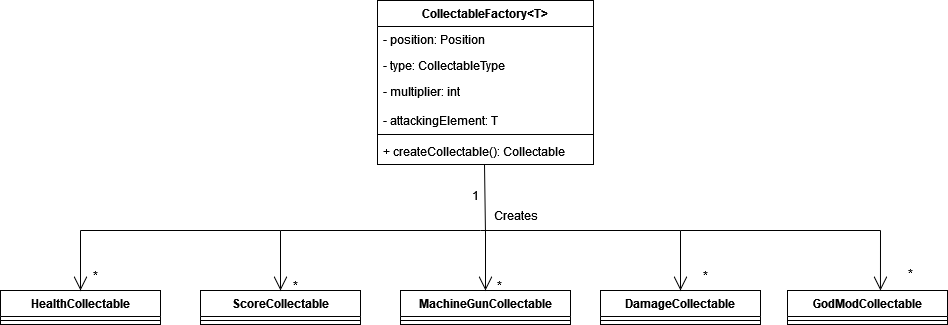

The diagram above was exported from draw.io. Its source (the exported page's mxGraphModel, read from the mxfile embedded in the PNG):
<mxGraphModel dx="1050" dy="483" grid="1" gridSize="10" guides="1" tooltips="1" connect="1" arrows="1" fold="1" page="1" pageScale="1" pageWidth="827" pageHeight="1169" background="#ffffff" math="0" shadow="0">
  <root>
    <mxCell id="0" />
    <mxCell id="1" parent="0" />
    <mxCell id="Exd56EX4SFLm-UDkxi5e-1" value="CollectableFactory&amp;lt;T&amp;gt;" style="swimlane;fontStyle=1;align=center;verticalAlign=top;childLayout=stackLayout;horizontal=1;startSize=26;horizontalStack=0;resizeParent=1;resizeParentMax=0;resizeLast=0;collapsible=1;marginBottom=0;whiteSpace=wrap;html=1;" parent="1" vertex="1">
      <mxGeometry x="417" y="70" width="216" height="164" as="geometry" />
    </mxCell>
    <mxCell id="Exd56EX4SFLm-UDkxi5e-2" value="- position: Position&lt;br&gt;" style="text;strokeColor=none;fillColor=none;align=left;verticalAlign=top;spacingLeft=4;spacingRight=4;overflow=hidden;rotatable=0;points=[[0,0.5],[1,0.5]];portConstraint=eastwest;whiteSpace=wrap;html=1;" parent="Exd56EX4SFLm-UDkxi5e-1" vertex="1">
      <mxGeometry y="26" width="216" height="26" as="geometry" />
    </mxCell>
    <mxCell id="Exd56EX4SFLm-UDkxi5e-5" value="- type: CollectableType" style="text;strokeColor=none;fillColor=none;align=left;verticalAlign=top;spacingLeft=4;spacingRight=4;overflow=hidden;rotatable=0;points=[[0,0.5],[1,0.5]];portConstraint=eastwest;whiteSpace=wrap;html=1;" parent="Exd56EX4SFLm-UDkxi5e-1" vertex="1">
      <mxGeometry y="52" width="216" height="26" as="geometry" />
    </mxCell>
    <mxCell id="Exd56EX4SFLm-UDkxi5e-6" value="&lt;div&gt;- multiplier: int&lt;/div&gt;&lt;div&gt;&lt;br&gt;&lt;/div&gt;&lt;div&gt;- attackingElement: T&lt;br&gt;&lt;/div&gt;" style="text;strokeColor=none;fillColor=none;align=left;verticalAlign=top;spacingLeft=4;spacingRight=4;overflow=hidden;rotatable=0;points=[[0,0.5],[1,0.5]];portConstraint=eastwest;whiteSpace=wrap;html=1;" parent="Exd56EX4SFLm-UDkxi5e-1" vertex="1">
      <mxGeometry y="78" width="216" height="52" as="geometry" />
    </mxCell>
    <mxCell id="Exd56EX4SFLm-UDkxi5e-3" value="" style="line;strokeWidth=1;fillColor=none;align=left;verticalAlign=middle;spacingTop=-1;spacingLeft=3;spacingRight=3;rotatable=0;labelPosition=right;points=[];portConstraint=eastwest;strokeColor=inherit;" parent="Exd56EX4SFLm-UDkxi5e-1" vertex="1">
      <mxGeometry y="130" width="216" height="8" as="geometry" />
    </mxCell>
    <mxCell id="Exd56EX4SFLm-UDkxi5e-4" value="+ createCollectable(): Collectable" style="text;strokeColor=none;fillColor=none;align=left;verticalAlign=top;spacingLeft=4;spacingRight=4;overflow=hidden;rotatable=0;points=[[0,0.5],[1,0.5]];portConstraint=eastwest;whiteSpace=wrap;html=1;" parent="Exd56EX4SFLm-UDkxi5e-1" vertex="1">
      <mxGeometry y="138" width="216" height="26" as="geometry" />
    </mxCell>
    <mxCell id="Exd56EX4SFLm-UDkxi5e-7" value="HealthCollectable" style="swimlane;fontStyle=1;align=center;verticalAlign=top;childLayout=stackLayout;horizontal=1;startSize=26;horizontalStack=0;resizeParent=1;resizeParentMax=0;resizeLast=0;collapsible=1;marginBottom=0;whiteSpace=wrap;html=1;" parent="1" vertex="1">
      <mxGeometry x="40" y="360" width="160" height="34" as="geometry" />
    </mxCell>
    <mxCell id="Exd56EX4SFLm-UDkxi5e-9" value="" style="line;strokeWidth=1;fillColor=none;align=left;verticalAlign=middle;spacingTop=-1;spacingLeft=3;spacingRight=3;rotatable=0;labelPosition=right;points=[];portConstraint=eastwest;strokeColor=inherit;" parent="Exd56EX4SFLm-UDkxi5e-7" vertex="1">
      <mxGeometry y="26" width="160" height="8" as="geometry" />
    </mxCell>
    <mxCell id="Exd56EX4SFLm-UDkxi5e-11" value="ScoreCollectable" style="swimlane;fontStyle=1;align=center;verticalAlign=top;childLayout=stackLayout;horizontal=1;startSize=26;horizontalStack=0;resizeParent=1;resizeParentMax=0;resizeLast=0;collapsible=1;marginBottom=0;whiteSpace=wrap;html=1;" parent="1" vertex="1">
      <mxGeometry x="240" y="360" width="160" height="34" as="geometry" />
    </mxCell>
    <mxCell id="Exd56EX4SFLm-UDkxi5e-13" value="" style="line;strokeWidth=1;fillColor=none;align=left;verticalAlign=middle;spacingTop=-1;spacingLeft=3;spacingRight=3;rotatable=0;labelPosition=right;points=[];portConstraint=eastwest;strokeColor=inherit;" parent="Exd56EX4SFLm-UDkxi5e-11" vertex="1">
      <mxGeometry y="26" width="160" height="8" as="geometry" />
    </mxCell>
    <mxCell id="Exd56EX4SFLm-UDkxi5e-15" value="MachineGunCollectable" style="swimlane;fontStyle=1;align=center;verticalAlign=top;childLayout=stackLayout;horizontal=1;startSize=26;horizontalStack=0;resizeParent=1;resizeParentMax=0;resizeLast=0;collapsible=1;marginBottom=0;whiteSpace=wrap;html=1;" parent="1" vertex="1">
      <mxGeometry x="440" y="360" width="170" height="34" as="geometry" />
    </mxCell>
    <mxCell id="Exd56EX4SFLm-UDkxi5e-17" value="" style="line;strokeWidth=1;fillColor=none;align=left;verticalAlign=middle;spacingTop=-1;spacingLeft=3;spacingRight=3;rotatable=0;labelPosition=right;points=[];portConstraint=eastwest;strokeColor=inherit;" parent="Exd56EX4SFLm-UDkxi5e-15" vertex="1">
      <mxGeometry y="26" width="170" height="8" as="geometry" />
    </mxCell>
    <mxCell id="Exd56EX4SFLm-UDkxi5e-19" value="DamageCollectable" style="swimlane;fontStyle=1;align=center;verticalAlign=top;childLayout=stackLayout;horizontal=1;startSize=26;horizontalStack=0;resizeParent=1;resizeParentMax=0;resizeLast=0;collapsible=1;marginBottom=0;whiteSpace=wrap;html=1;" parent="1" vertex="1">
      <mxGeometry x="640" y="360" width="160" height="34" as="geometry" />
    </mxCell>
    <mxCell id="Exd56EX4SFLm-UDkxi5e-21" value="" style="line;strokeWidth=1;fillColor=none;align=left;verticalAlign=middle;spacingTop=-1;spacingLeft=3;spacingRight=3;rotatable=0;labelPosition=right;points=[];portConstraint=eastwest;strokeColor=inherit;" parent="Exd56EX4SFLm-UDkxi5e-19" vertex="1">
      <mxGeometry y="26" width="160" height="8" as="geometry" />
    </mxCell>
    <mxCell id="Exd56EX4SFLm-UDkxi5e-23" value="" style="endArrow=open;endFill=1;endSize=12;html=1;rounded=0;entryX=0.5;entryY=0;entryDx=0;entryDy=0;" parent="1" target="Exd56EX4SFLm-UDkxi5e-7" edge="1">
      <mxGeometry width="160" relative="1" as="geometry">
        <mxPoint x="120" y="300" as="sourcePoint" />
        <mxPoint x="460" y="410" as="targetPoint" />
      </mxGeometry>
    </mxCell>
    <mxCell id="Exd56EX4SFLm-UDkxi5e-24" value="" style="endArrow=open;endFill=1;endSize=12;html=1;rounded=0;entryX=0.5;entryY=0;entryDx=0;entryDy=0;" parent="1" target="Exd56EX4SFLm-UDkxi5e-11" edge="1">
      <mxGeometry width="160" relative="1" as="geometry">
        <mxPoint x="320" y="300" as="sourcePoint" />
        <mxPoint x="460" y="410" as="targetPoint" />
      </mxGeometry>
    </mxCell>
    <mxCell id="Exd56EX4SFLm-UDkxi5e-25" value="" style="endArrow=open;endFill=1;endSize=12;html=1;rounded=0;entryX=0.5;entryY=0;entryDx=0;entryDy=0;" parent="1" target="Exd56EX4SFLm-UDkxi5e-15" edge="1">
      <mxGeometry width="160" relative="1" as="geometry">
        <mxPoint x="525" y="300" as="sourcePoint" />
        <mxPoint x="460" y="410" as="targetPoint" />
      </mxGeometry>
    </mxCell>
    <mxCell id="Exd56EX4SFLm-UDkxi5e-26" value="" style="endArrow=open;endFill=1;endSize=12;html=1;rounded=0;entryX=0.5;entryY=0;entryDx=0;entryDy=0;" parent="1" target="Exd56EX4SFLm-UDkxi5e-19" edge="1">
      <mxGeometry width="160" relative="1" as="geometry">
        <mxPoint x="720" y="300" as="sourcePoint" />
        <mxPoint x="460" y="410" as="targetPoint" />
      </mxGeometry>
    </mxCell>
    <mxCell id="Exd56EX4SFLm-UDkxi5e-27" value="" style="endArrow=none;html=1;rounded=0;" parent="1" edge="1">
      <mxGeometry width="50" height="50" relative="1" as="geometry">
        <mxPoint x="120" y="300" as="sourcePoint" />
        <mxPoint x="320" y="300" as="targetPoint" />
      </mxGeometry>
    </mxCell>
    <mxCell id="Exd56EX4SFLm-UDkxi5e-28" value="" style="endArrow=none;html=1;rounded=0;" parent="1" edge="1">
      <mxGeometry width="50" height="50" relative="1" as="geometry">
        <mxPoint x="320" y="300" as="sourcePoint" />
        <mxPoint x="520" y="300" as="targetPoint" />
      </mxGeometry>
    </mxCell>
    <mxCell id="Exd56EX4SFLm-UDkxi5e-29" value="" style="endArrow=none;html=1;rounded=0;" parent="1" edge="1">
      <mxGeometry width="50" height="50" relative="1" as="geometry">
        <mxPoint x="520" y="300" as="sourcePoint" />
        <mxPoint x="720" y="300" as="targetPoint" />
      </mxGeometry>
    </mxCell>
    <mxCell id="Exd56EX4SFLm-UDkxi5e-30" value="" style="endArrow=none;html=1;rounded=0;entryX=0.453;entryY=1.077;entryDx=0;entryDy=0;entryPerimeter=0;exitX=0.071;exitY=1.067;exitDx=0;exitDy=0;exitPerimeter=0;" parent="1" edge="1" source="Exd56EX4SFLm-UDkxi5e-31">
      <mxGeometry width="50" height="50" relative="1" as="geometry">
        <mxPoint x="524" y="300" as="sourcePoint" />
        <mxPoint x="523.9979999999999" y="234.00199999999995" as="targetPoint" />
      </mxGeometry>
    </mxCell>
    <mxCell id="Exd56EX4SFLm-UDkxi5e-31" value="Creates" style="text;html=1;align=center;verticalAlign=middle;resizable=0;points=[];autosize=1;strokeColor=none;fillColor=none;" parent="1" vertex="1">
      <mxGeometry x="520" y="270" width="70" height="30" as="geometry" />
    </mxCell>
    <mxCell id="Exd56EX4SFLm-UDkxi5e-32" value="*" style="text;html=1;align=center;verticalAlign=middle;resizable=0;points=[];autosize=1;strokeColor=none;fillColor=none;" parent="1" vertex="1">
      <mxGeometry x="120" y="330" width="30" height="30" as="geometry" />
    </mxCell>
    <mxCell id="Exd56EX4SFLm-UDkxi5e-33" value="*" style="text;html=1;align=center;verticalAlign=middle;resizable=0;points=[];autosize=1;strokeColor=none;fillColor=none;" parent="1" vertex="1">
      <mxGeometry x="320" y="340" width="30" height="30" as="geometry" />
    </mxCell>
    <mxCell id="Exd56EX4SFLm-UDkxi5e-34" value="*" style="text;html=1;align=center;verticalAlign=middle;resizable=0;points=[];autosize=1;strokeColor=none;fillColor=none;" parent="1" vertex="1">
      <mxGeometry x="524" y="340" width="30" height="30" as="geometry" />
    </mxCell>
    <mxCell id="Exd56EX4SFLm-UDkxi5e-35" value="*" style="text;html=1;align=center;verticalAlign=middle;resizable=0;points=[];autosize=1;strokeColor=none;fillColor=none;" parent="1" vertex="1">
      <mxGeometry x="730" y="330" width="30" height="30" as="geometry" />
    </mxCell>
    <mxCell id="Exd56EX4SFLm-UDkxi5e-36" value="1" style="text;html=1;align=center;verticalAlign=middle;resizable=0;points=[];autosize=1;strokeColor=none;fillColor=none;" parent="1" vertex="1">
      <mxGeometry x="500" y="250" width="30" height="30" as="geometry" />
    </mxCell>
    <mxCell id="NcwsLU4IVzbmoTbNHK2C-1" value="GodModCollectable" style="swimlane;fontStyle=1;align=center;verticalAlign=top;childLayout=stackLayout;horizontal=1;startSize=26;horizontalStack=0;resizeParent=1;resizeParentMax=0;resizeLast=0;collapsible=1;marginBottom=0;whiteSpace=wrap;html=1;" parent="1" vertex="1">
      <mxGeometry x="827" y="360" width="160" height="34" as="geometry" />
    </mxCell>
    <mxCell id="NcwsLU4IVzbmoTbNHK2C-3" value="" style="line;strokeWidth=1;fillColor=none;align=left;verticalAlign=middle;spacingTop=-1;spacingLeft=3;spacingRight=3;rotatable=0;labelPosition=right;points=[];portConstraint=eastwest;strokeColor=inherit;" parent="NcwsLU4IVzbmoTbNHK2C-1" vertex="1">
      <mxGeometry y="26" width="160" height="8" as="geometry" />
    </mxCell>
    <mxCell id="NcwsLU4IVzbmoTbNHK2C-5" value="" style="endArrow=open;endFill=1;endSize=12;html=1;rounded=0;entryX=0.581;entryY=0;entryDx=0;entryDy=0;entryPerimeter=0;" parent="1" target="NcwsLU4IVzbmoTbNHK2C-1" edge="1">
      <mxGeometry width="160" relative="1" as="geometry">
        <mxPoint x="920" y="300" as="sourcePoint" />
        <mxPoint x="490" y="310" as="targetPoint" />
      </mxGeometry>
    </mxCell>
    <mxCell id="NcwsLU4IVzbmoTbNHK2C-6" value="" style="endArrow=none;html=1;rounded=0;" parent="1" edge="1">
      <mxGeometry width="50" height="50" relative="1" as="geometry">
        <mxPoint x="720" y="300" as="sourcePoint" />
        <mxPoint x="920" y="300" as="targetPoint" />
      </mxGeometry>
    </mxCell>
    <mxCell id="NcwsLU4IVzbmoTbNHK2C-7" value="*" style="text;html=1;align=center;verticalAlign=middle;resizable=0;points=[];autosize=1;strokeColor=none;fillColor=none;" parent="1" vertex="1">
      <mxGeometry x="935" y="328" width="30" height="30" as="geometry" />
    </mxCell>
  </root>
</mxGraphModel>